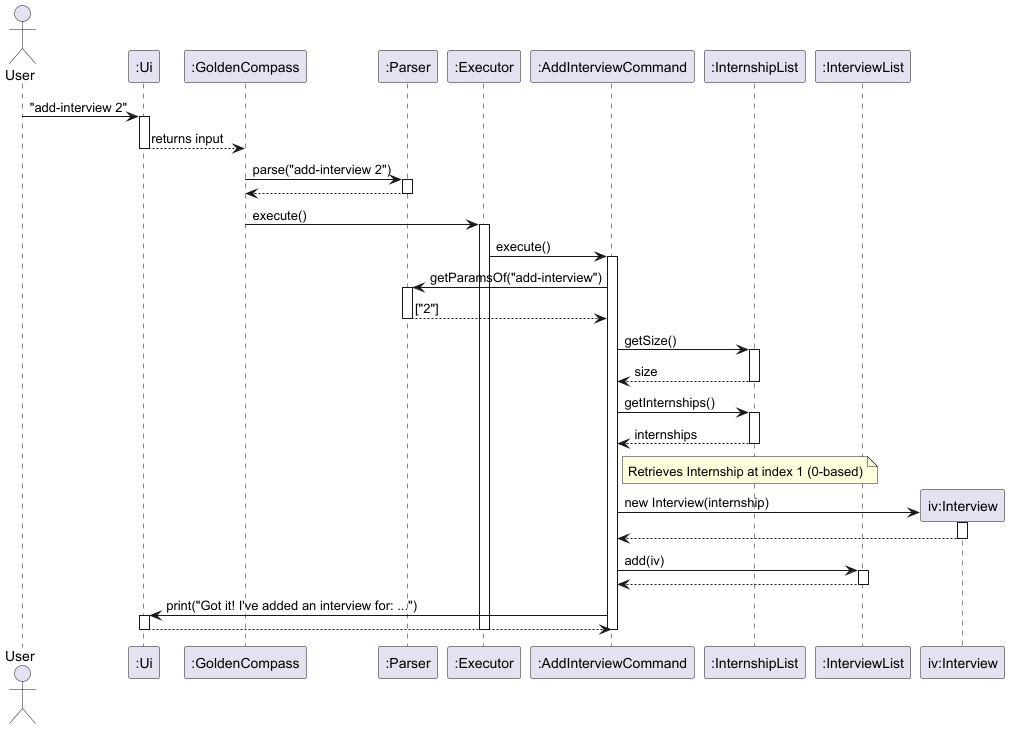

The diagram above was rendered by PlantUML. Its source (embedded in the PNG):
@startuml
actor User
participant ":Ui" as Ui
participant ":GoldenCompass" as GC
participant ":Parser" as Parser
participant ":Executor" as Executor
participant ":AddInterviewCommand" as AIC
participant ":InternshipList" as IL
participant ":InterviewList" as IVL

User -> Ui : "add-interview 2"
activate Ui
Ui --> GC : returns input
deactivate Ui

GC -> Parser : parse("add-interview 2")
activate Parser
Parser --> GC
deactivate Parser

GC -> Executor : execute()
activate Executor
Executor -> AIC : execute()
activate AIC

AIC -> Parser : getParamsOf("add-interview")
activate Parser
Parser --> AIC : ["2"]
deactivate Parser

AIC -> IL : getSize()
activate IL
IL --> AIC : size
deactivate IL

AIC -> IL : getInternships()
activate IL
IL --> AIC : internships
deactivate IL

note right of AIC : Retrieves Internship at index 1 (0-based)

create "iv:Interview" as IV
AIC -> IV : new Interview(internship)
activate IV
IV --> AIC
deactivate IV

AIC -> IVL : add(iv)
activate IVL
IVL --> AIC
deactivate IVL

AIC -> Ui : print("Got it! I've added an interview for: ...")
activate Ui
Ui --> AIC
deactivate Ui

deactivate AIC
deactivate Executor
@enduml